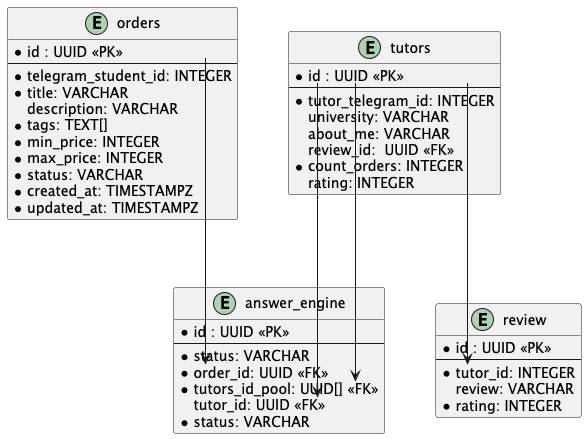

The diagram above was rendered by PlantUML. Its source (embedded in the PNG):
@startuml er-diagram

skinparam linetype ortho

entity "orders" as orders_table {
  *id : UUID <<PK>>
  --
  *telegram_student_id: INTEGER
  *title: VARCHAR
  description: VARCHAR
  *tags: TEXT[]
  *min_price: INTEGER
  *max_price: INTEGER
  *status: VARCHAR
  *created_at: TIMESTAMPZ
  *updated_at: TIMESTAMPZ
}

entity "tutors" as tutors_table {
  *id : UUID <<PK>>
  --
  *tutor_telegram_id: INTEGER
  university: VARCHAR
  about_me: VARCHAR
  review_id:  UUID <<FK>>
  *count_orders: INTEGER
  rating: INTEGER
}

entity "answer_engine" as answer_engine_table {
  *id : UUID <<PK>>
  --
  *status: VARCHAR
  *order_id: UUID <<FK>>
  *tutors_id_pool: UUID[] <<FK>>
  tutor_id: UUID <<FK>>
  *status: VARCHAR
}

entity "review" as review_table {
  *id : UUID <<PK>>
  --
  *tutor_id: INTEGER
  review: VARCHAR
  *rating: INTEGER
}

' Relationships
orders_table::id --> answer_engine_table::order_id
tutors_table::id --> answer_engine_table::tutor_id
tutors_table::id --> answer_engine_table::tutors_id_pool
tutors_table::id --> review_table::tutor_id
@enduml